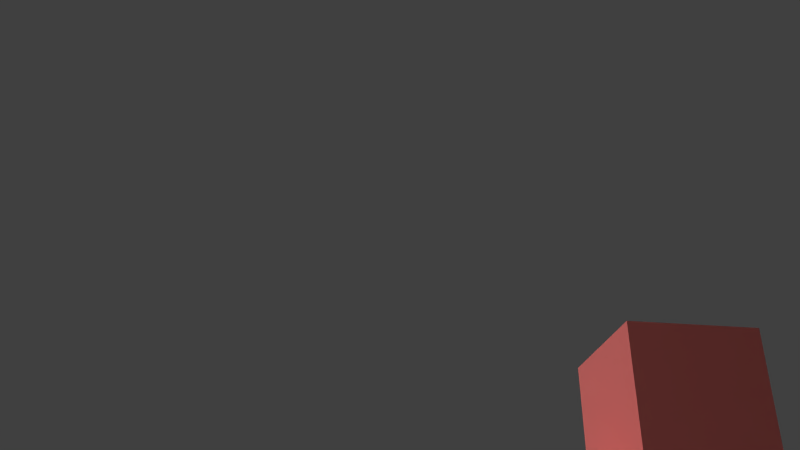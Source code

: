 # Source: shot_14.blend  (saved by Blender 2.76.0; exported with 4.5.12 LTS)
import bpy
from mathutils import Matrix  # noqa: F401  (used for matrix-valued properties, if any)

bpy.ops.wm.read_factory_settings(use_empty=True)
scene = bpy.context.scene
scene.name = 'Scene'

# ---- collections
col_collection_1 = bpy.data.collections.new('Collection 1'); scene.collection.children.link(col_collection_1)
col_ball = bpy.data.collections.new('ball')  # instanced only; not linked into the scene
col_bat = bpy.data.collections.new('bat')  # instanced only; not linked into the scene

# ---- materials (node trees are filled in below, after node groups)
mat_material_002 = bpy.data.materials.new('Material.002')
mat_material_002.alpha_threshold = 0.0
mat_material_002.roughness = 0.5
mat_material_003 = bpy.data.materials.new('Material.003')
mat_material_003.alpha_threshold = 0.0
mat_material_003.roughness = 0.5
mat_material = bpy.data.materials.new('Material')
mat_material.alpha_threshold = 0.0
mat_material.roughness = 0.5
mat_material.line_color = (0.0, 0.0, 0.0, 1.0)

# ---- material node trees
mat_material_002.use_nodes = True; mat_material_002.node_tree.nodes.clear()
_N = mat_material_002.node_tree.nodes; _L = mat_material_002.node_tree.links
n0 = _N.new('ShaderNodeOutputMaterial'); n0.name = 'Material Output'; n0.location = (300, 300)
n1 = _N.new('ShaderNodeEmission'); n1.name = 'Emission'; n1.location = (10, 300)
n1.inputs[0].default_value = (1.0, 0.9276, 0.9199, 1.0)
n1.inputs[1].default_value = 2.5
_L.new(n1.outputs[0], n0.inputs[0])
n0.is_active_output = True
mat_material_003.use_nodes = True; mat_material_003.node_tree.nodes.clear()
_N = mat_material_003.node_tree.nodes; _L = mat_material_003.node_tree.links
n0 = _N.new('ShaderNodeOutputMaterial'); n0.name = 'Material Output'; n0.location = (300, 300)
n1 = _N.new('ShaderNodeEmission'); n1.name = 'Emission'; n1.location = (10, 300)
n1.inputs[0].default_value = (0.5825, 0.7083, 0.8, 1.0)
n1.inputs[1].default_value = 5.0
_L.new(n1.outputs[0], n0.inputs[0])
n0.is_active_output = True
mat_material.use_nodes = True; mat_material.node_tree.nodes.clear()
_N = mat_material.node_tree.nodes; _L = mat_material.node_tree.links
n0 = _N.new('ShaderNodeOutputMaterial'); n0.name = 'Material Output'; n0.location = (300, 300)
n1 = _N.new('ShaderNodeBsdfDiffuse'); n1.name = 'Diffuse BSDF'; n1.location = (10, 300)
n1.inputs[0].default_value = (0.8, 0.1974, 0.1777, 1.0)
_L.new(n1.outputs[0], n0.inputs[0])
n0.is_active_output = True

# ---- world
world_world = bpy.data.worlds.new('World'); scene.world = world_world
world_world.color = (0.05088, 0.05088, 0.05088)
world_world.use_sun_shadow = False
world_world.sun_shadow_jitter_overblur = 0.0
world_world.cycles.sampling_method = 'MANUAL'
world_world.cycles.sample_map_resolution = 256

# ---- cameras
cam_camera_001 = bpy.data.cameras.new('Camera.001')
cam_camera_001.clip_end = 100.0
cam_camera_001.lens = 35.0
cam_camera_001.sensor_width = 32.0
cam_camera_001.sensor_height = 18.0
cam_camera_001.display_size = 2.0
cam_camera_001.dof.focus_distance = 0.0

# ---- meshes
me_plane_000 = bpy.data.meshes.new('Plane.000')
me_plane_000.from_pydata([(-1.0, -1.0, 0.0), (1.0, -1.0, 0.0), (-1.0, 1.0, 0.0), (1.0, 1.0, 0.0)], [], [(0, 1, 3, 2)])
me_plane_000.materials.append(mat_material_002)
me_plane_000.use_remesh_preserve_volume = False
me_plane_000.use_remesh_preserve_attributes = False
me_plane_000.use_mirror_vertex_groups = False
me_plane_000.update()
me_plane_001 = bpy.data.meshes.new('Plane.001')
me_plane_001.from_pydata([(-1.0, -1.0, 0.0), (1.0, -1.0, 0.0), (-1.0, 1.0, 0.0), (1.0, 1.0, 0.0)], [], [(0, 1, 3, 2)])
me_plane_001.materials.append(mat_material_002)
me_plane_001.use_remesh_preserve_volume = False
me_plane_001.use_remesh_preserve_attributes = False
me_plane_001.use_mirror_vertex_groups = False
me_plane_001.update()
me_plane = bpy.data.meshes.new('Plane')
me_plane.from_pydata([(-1.0, -1.0, 0.0), (1.0, -1.0, 0.0), (-1.0, 1.0, 0.0), (1.0, 1.0, 0.0)], [], [(0, 1, 3, 2)])
me_plane.materials.append(mat_material_003)
me_plane.use_remesh_preserve_volume = False
me_plane.use_remesh_preserve_attributes = False
me_plane.use_mirror_vertex_groups = False
me_plane.update()
me_cube = bpy.data.meshes.new('Cube')
me_cube.from_pydata([(1.0, 1.0, 0.0), (1.0, -1.0, 0.0), (-1.0, -1.0, 0.0), (-1.0, 1.0, 0.0), (1.0, 1.0, 2.0), (1.0, -1.0, 2.0), (-1.0, -1.0, 2.0), (-1.0, 1.0, 2.0), (0.3333, 1.0, 0.0), (-0.3333, 1.0, 0.0), (0.3333, -1.0, 0.0), (-0.3333, -1.0, 0.0), (0.3333, 1.0, 2.0), (-0.3333, 1.0, 2.0), (0.3333, -1.0, 2.0), (-0.3333, -1.0, 2.0), (0.3333, 1.0, 2.567), (-0.3333, 1.0, 2.567), (0.3333, -1.0, 2.567), (-0.3333, -1.0, 2.567)], [], [(9, 11, 2, 3), (13, 7, 6, 15), (0, 4, 5, 1), (11, 15, 6, 2), (2, 6, 7, 3), (13, 9, 3, 7), (4, 0, 8, 12), (12, 8, 9, 13), (1, 5, 14, 10), (10, 14, 15, 11), (4, 12, 14, 5), (13, 15, 19, 17), (0, 1, 10, 8), (8, 10, 11, 9), (16, 17, 19, 18), (15, 14, 18, 19), (12, 13, 17, 16), (14, 12, 16, 18)])
me_cube.materials.append(mat_material)
me_cube.use_remesh_preserve_volume = False
me_cube.use_remesh_preserve_attributes = False
me_cube.use_mirror_vertex_groups = False
me_cube.update()

# ---- curves / text
cu_beziercurve = bpy.data.curves.new('BezierCurve', 'CURVE')
cu_beziercurve.dimensions = '3D'
_sp = cu_beziercurve.splines.new('BEZIER'); _sp.bezier_points.add(1)
_sp.bezier_points.foreach_set('co', [-5.254, 0.0, 0.0, -1.658, 1.616, 26.93])
_sp.bezier_points.foreach_set('handle_left', [-5.185, -0.701, -0.06212, -1.705, 2.985, 24.65])
_sp.bezier_points.foreach_set('handle_right', [-5.491, 2.406, 0.2132, -1.64, 1.102, 27.79])
for _p, _l, _r in zip(_sp.bezier_points, ['ALIGNED', 'ALIGNED'], ['ALIGNED', 'ALIGNED']): _p.handle_left_type = _l; _p.handle_right_type = _r
_sp.order_u = 0
_sp.order_v = 0
cu_beziercurve.path_duration = 125
cu_beziercurve.use_path = True
cu_beziercurve.use_path_clamp = True
cu_beziercurve.bevel_resolution = 0
cu_beziercurve.eval_time = 58.0
cu_beziercurve.fill_mode = 'HALF'

# ---- objects
ob_beziercurve = bpy.data.objects.new('BezierCurve', cu_beziercurve)
ob_camera = bpy.data.objects.new('Camera', cam_camera_001)
ob_ball = bpy.data.objects.new('ball', None)
ob_bat = bpy.data.objects.new('bat', None)
ob_empty = bpy.data.objects.new('Empty', None)
ob_plane_002 = bpy.data.objects.new('Plane.002', me_plane_000)
ob_plane_001 = bpy.data.objects.new('Plane.001', me_plane_001)
ob_plane = bpy.data.objects.new('Plane', me_plane)
ob_player2 = bpy.data.objects.new('player2', me_cube)

# ---- transforms, parenting, visibility, modifiers, constraints
ob_beziercurve.location = (3.261, 7.005, 5.351)
ob_beziercurve.rotation_euler = (1.571, -0.0, 0.0)
ob_beziercurve.lineart.crease_threshold = 0.0
ob_camera.location = (0.044, -12.27, 1.379)
ob_camera.rotation_euler = (2.049, -0.0, 0.0)
ob_camera.scale = (1.0, 1.0, 1.0)
ob_camera.lineart.crease_threshold = 0.0
ob_ball.location = (0.000675, 0.01913, 0.004894)
ob_ball.scale = (0.347, 0.347, 0.347)
ob_ball.empty_image_offset = (0.0, 0.0)
ob_ball.show_instancer_for_render = False
ob_ball.instance_type = 'COLLECTION'
ob_ball.lineart.crease_threshold = 0.0
_c = ob_ball.constraints.new('FOLLOW_PATH'); _c.name = 'Follow Path'
_c.target = ob_beziercurve
_c.use_curve_follow = True
ob_bat.location = (-0.3279, -9.205, 1.438)
ob_bat.rotation_euler = (1.104, -0.0, 2.252)
ob_bat.empty_image_offset = (0.0, 0.0)
ob_bat.hide_viewport = True
ob_bat.hide_render = True
ob_bat.show_instancer_for_render = False
ob_bat.instance_type = 'COLLECTION'
ob_bat.lineart.crease_threshold = 0.0
ob_empty.location = (0.0, 0.0, 0.0)
ob_empty.empty_image_offset = (0.0, 0.0)
ob_empty.lineart.crease_threshold = 0.0
ob_plane_002.location = (8.783, 6.657, -1.716)
ob_plane_002.scale = (4.065, 2.171, 2.796)
ob_plane_002.visible_camera = False
ob_plane_002.lineart.crease_threshold = 0.0
_c = ob_plane_002.constraints.new('TRACK_TO'); _c.name = 'Track To'
_c.target = ob_empty
_c.track_axis = 'TRACK_Z'
ob_plane_001.location = (-7.113, -10.61, 2.216)
ob_plane_001.scale = (4.065, 2.171, 2.796)
ob_plane_001.visible_camera = False
ob_plane_001.lineart.crease_threshold = 0.0
_c = ob_plane_001.constraints.new('TRACK_TO'); _c.name = 'Track To'
_c.target = ob_empty
_c.track_axis = 'TRACK_Z'
ob_plane.location = (0.0, 0.0, 11.34)
ob_plane.scale = (7.675, 7.675, 7.675)
ob_plane.visible_camera = False
ob_plane.lineart.crease_threshold = 0.0
_c = ob_plane.constraints.new('TRACK_TO'); _c.name = 'Track To'
_c.target = ob_empty
_c.track_axis = 'TRACK_Z'
ob_player2.location = (0.9884, -9.276, -0.1383)
ob_player2.rotation_euler = (0.0, -0.0, 0.1441)
ob_player2.scale = (0.7, 0.25, 1.0)
ob_player2.lock_rotations_4d = False
ob_player2.empty_display_type = 'ARROWS'
ob_player2.lineart.crease_threshold = 0.0
ob_ball.instance_collection = col_ball
ob_bat.instance_collection = col_bat

# ---- collection membership
col_collection_1.objects.link(ob_beziercurve)
col_collection_1.objects.link(ob_camera)
col_collection_1.objects.link(ob_ball)
col_collection_1.objects.link(ob_bat)
col_collection_1.objects.link(ob_empty)
col_collection_1.objects.link(ob_plane_002)
col_collection_1.objects.link(ob_plane_001)
col_collection_1.objects.link(ob_plane)
col_collection_1.objects.link(ob_player2)

# ---- scene / render settings (as saved in the file)
scene.camera = ob_camera
scene.frame_start = 1; scene.frame_end = 70; scene.frame_set(59)
scene.render.engine = 'CYCLES'
scene.render.fps = 25
scene.render.dither_intensity = 0.0
scene.render.film_transparent = True
scene.cycles.use_denoising = False
scene.cycles.samples = 25
scene.cycles.sampling_pattern = 'TABULATED_SOBOL'
scene.cycles.light_sampling_threshold = 0.0
scene.cycles.use_adaptive_sampling = False
scene.cycles.use_light_tree = False
scene.cycles.blur_glossy = 0.0
scene.cycles.pixel_filter_type = 'GAUSSIAN'
scene.cycles.sample_clamp_indirect = 0.0
scene.view_settings.view_transform = 'Standard'
bpy.context.view_layer.update()
